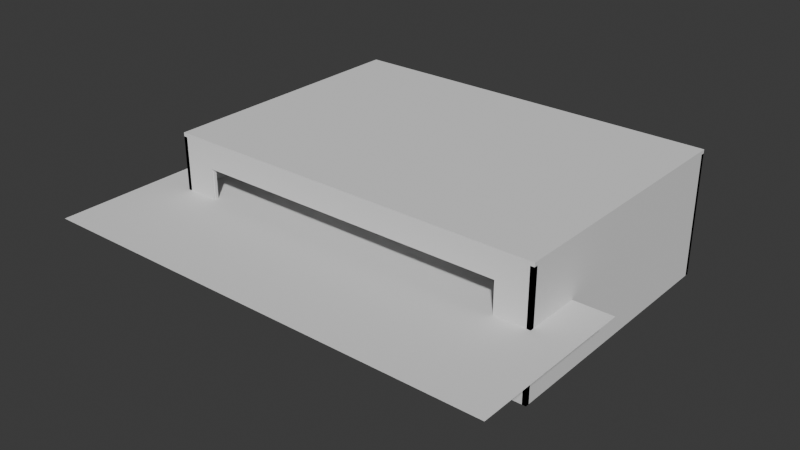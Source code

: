 # Source: laundromat.blend  (saved by Blender 5.2.45; exported with 4.5.12 LTS)
import bpy
from mathutils import Matrix  # noqa: F401  (used for matrix-valued properties, if any)

bpy.ops.wm.read_factory_settings(use_empty=True)
scene = bpy.context.scene
scene.name = 'Scene'

# ---- collections
col_collection = bpy.data.collections.new('Collection'); scene.collection.children.link(col_collection)

# ---- world
world_world = bpy.data.worlds.new('World'); scene.world = world_world
world_world.use_nodes = True; world_world.node_tree.nodes.clear()
_N = world_world.node_tree.nodes; _L = world_world.node_tree.links
n0 = _N.new('ShaderNodeOutputWorld'); n0.name = 'World Output'; n0.location = (200, 100)
n1 = _N.new('ShaderNodeBackground'); n1.name = 'Background'; n1.location = (-200, 100)
n1.inputs[0].default_value = (0.05088, 0.05088, 0.05088, 1.0)
_L.new(n1.outputs[0], n0.inputs[0])
n0.is_active_output = True
world_world.color = (0.05088, 0.05088, 0.05088)
world_world.sun_shadow_jitter_overblur = 0.0

# ---- meshes
me_roomshell_mesh = bpy.data.meshes.new('RoomShell_Mesh')
me_roomshell_mesh.from_pydata([(-5.0, 3.4, 0.0), (5.0, 3.4, 0.0), (5.0, 3.5, 0.0), (-5.0, 3.5, 0.0), (-5.0, 3.4, 3.2), (5.0, 3.4, 3.2), (5.0, 3.5, 3.2), (-5.0, 3.5, 3.2), (-5.0, -3.5, 0.0), (-4.9, -3.5, 0.0), (-4.9, 3.5, 0.0), (-5.0, 3.5, 0.0), (-5.0, -3.5, 3.2), (-4.9, -3.5, 3.2), (-4.9, 3.5, 3.2), (-5.0, 3.5, 3.2), (4.9, -3.5, 0.0), (5.0, -3.5, 0.0), (5.0, 3.5, 0.0), (4.9, 3.5, 0.0), (4.9, -3.5, 3.2), (5.0, -3.5, 3.2), (5.0, 3.5, 3.2), (4.9, 3.5, 3.2), (-5.0, -3.5, 3.2), (5.0, -3.5, 3.2), (5.0, 3.5, 3.2), (-5.0, 3.5, 3.2), (-5.0, -3.5, 3.3), (5.0, -3.5, 3.3), (5.0, 3.5, 3.3), (-5.0, 3.5, 3.3), (-5.0, -3.5, 0.0), (5.0, -3.5, 0.0), (5.0, -3.4, 0.0), (-5.0, -3.4, 0.0), (-5.0, -3.5, 0.45), (5.0, -3.5, 0.45), (5.0, -3.4, 0.45), (-5.0, -3.4, 0.45), (-5.0, -3.5, 2.6), (5.0, -3.5, 2.6), (5.0, -3.4, 2.6), (-5.0, -3.4, 2.6), (-5.0, -3.5, 3.2), (5.0, -3.5, 3.2), (5.0, -3.4, 3.2), (-5.0, -3.4, 3.2), (-5.0, -3.5, 0.45), (-4.1, -3.5, 0.45), (-4.1, -3.4, 0.45), (-5.0, -3.4, 0.45), (-5.0, -3.5, 2.6), (-4.1, -3.5, 2.6), (-4.1, -3.4, 2.6), (-5.0, -3.4, 2.6), (4.1, -3.5, 0.45), (5.0, -3.5, 0.45), (5.0, -3.4, 0.45), (4.1, -3.4, 0.45), (4.1, -3.5, 2.6), (5.0, -3.5, 2.6), (5.0, -3.4, 2.6), (4.1, -3.4, 2.6)], [], [(0, 3, 2, 1), (4, 5, 6, 7), (0, 1, 5, 4), (1, 2, 6, 5), (2, 3, 7, 6), (3, 0, 4, 7), (8, 11, 10, 9), (12, 13, 14, 15), (8, 9, 13, 12), (9, 10, 14, 13), (10, 11, 15, 14), (11, 8, 12, 15), (16, 19, 18, 17), (20, 21, 22, 23), (16, 17, 21, 20), (17, 18, 22, 21), (18, 19, 23, 22), (19, 16, 20, 23), (24, 27, 26, 25), (28, 29, 30, 31), (24, 25, 29, 28), (25, 26, 30, 29), (26, 27, 31, 30), (27, 24, 28, 31), (32, 35, 34, 33), (36, 37, 38, 39), (32, 33, 37, 36), (33, 34, 38, 37), (34, 35, 39, 38), (35, 32, 36, 39), (40, 43, 42, 41), (44, 45, 46, 47), (40, 41, 45, 44), (41, 42, 46, 45), (42, 43, 47, 46), (43, 40, 44, 47), (48, 51, 50, 49), (52, 53, 54, 55), (48, 49, 53, 52), (49, 50, 54, 53), (50, 51, 55, 54), (51, 48, 52, 55), (56, 59, 58, 57), (60, 61, 62, 63), (56, 57, 61, 60), (57, 58, 62, 61), (58, 59, 63, 62), (59, 56, 60, 63)])
me_roomshell_mesh.update()
me_floor_mesh = bpy.data.meshes.new('Floor_Mesh')
me_floor_mesh.from_pydata([(-1.0, -1.0, 0.0), (1.0, -1.0, 0.0), (1.0, 1.0, 0.0), (-1.0, 1.0, 0.0)], [], [(0, 1, 2, 3)])
me_floor_mesh.update()
me_groutx_mesh = bpy.data.meshes.new('GroutX_Mesh')
me_groutx_mesh.from_pydata([(-1.0, -1.0, -1.0), (1.0, -1.0, -1.0), (1.0, 1.0, -1.0), (-1.0, 1.0, -1.0), (-1.0, -1.0, 1.0), (1.0, -1.0, 1.0), (1.0, 1.0, 1.0), (-1.0, 1.0, 1.0)], [], [(0, 3, 2, 1), (4, 5, 6, 7), (0, 1, 5, 4), (1, 2, 6, 5), (2, 3, 7, 6), (3, 0, 4, 7)])
me_groutx_mesh.update()
me_grouty_mesh = bpy.data.meshes.new('GroutY_Mesh')
me_grouty_mesh.from_pydata([(-1.0, -1.0, -1.0), (1.0, -1.0, -1.0), (1.0, 1.0, -1.0), (-1.0, 1.0, -1.0), (-1.0, -1.0, 1.0), (1.0, -1.0, 1.0), (1.0, 1.0, 1.0), (-1.0, 1.0, 1.0)], [], [(0, 3, 2, 1), (4, 5, 6, 7), (0, 1, 5, 4), (1, 2, 6, 5), (2, 3, 7, 6), (3, 0, 4, 7)])
me_grouty_mesh.update()
me_frontglass_mesh = bpy.data.meshes.new('FrontGlass_Mesh')
me_frontglass_mesh.from_pydata([(-1.0, -1.0, 0.0), (1.0, -1.0, 0.0), (1.0, 1.0, 0.0), (-1.0, 1.0, 0.0)], [], [(0, 1, 2, 3)])
me_frontglass_mesh.update()
me_windowmullions_mesh = bpy.data.meshes.new('WindowMullions_Mesh')
me_windowmullions_mesh.from_pydata([(-1.0, -1.0, -1.0), (1.0, -1.0, -1.0), (1.0, 1.0, -1.0), (-1.0, 1.0, -1.0), (-1.0, -1.0, 1.0), (1.0, -1.0, 1.0), (1.0, 1.0, 1.0), (-1.0, 1.0, 1.0)], [], [(0, 3, 2, 1), (4, 5, 6, 7), (0, 1, 5, 4), (1, 2, 6, 5), (2, 3, 7, 6), (3, 0, 4, 7)])
me_windowmullions_mesh.update()
me_nightbackdrop_mesh = bpy.data.meshes.new('NightBackdrop_Mesh')
me_nightbackdrop_mesh.from_pydata([(-1.0, -1.0, 0.0), (1.0, -1.0, 0.0), (1.0, 1.0, 0.0), (-1.0, 1.0, 0.0)], [], [(0, 1, 2, 3)])
me_nightbackdrop_mesh.update()

# ---- objects
ob_roomshell = bpy.data.objects.new('RoomShell', me_roomshell_mesh)
ob_floor = bpy.data.objects.new('Floor', me_floor_mesh)
ob_groutx = bpy.data.objects.new('GroutX', me_groutx_mesh)
ob_grouty = bpy.data.objects.new('GroutY', me_grouty_mesh)
ob_frontglass = bpy.data.objects.new('FrontGlass', me_frontglass_mesh)
ob_windowmullions = bpy.data.objects.new('WindowMullions', me_windowmullions_mesh)
ob_nightbackdrop = bpy.data.objects.new('NightBackdrop', me_nightbackdrop_mesh)

# ---- transforms, parenting, visibility, modifiers, constraints
ob_roomshell.location = (0.0, 0.0, 0.0)
ob_floor.location = (0.0, 0.0, 0.0)
ob_floor.scale = (5.0, 3.5, 1.0)
ob_groutx.location = (-4.75, 0.0, 0.003)
ob_groutx.scale = (0.006, 3.5, 0.002)
ob_grouty.location = (0.0, -3.25, 0.003)
ob_grouty.scale = (5.0, 0.006, 0.002)
ob_frontglass.location = (0.0, -3.44, 1.525)
ob_frontglass.scale = (4.1, 1.075, 1.0)
ob_windowmullions.location = (-4.1, -3.42, 1.525)
ob_windowmullions.scale = (0.02, 0.04, 1.075)
ob_nightbackdrop.location = (0.0, -4.2, 1.8)
ob_nightbackdrop.scale = (6.0, 2.2, 1.0)

# ---- collection membership
col_collection.objects.link(ob_roomshell)
col_collection.objects.link(ob_floor)
col_collection.objects.link(ob_groutx)
col_collection.objects.link(ob_grouty)
col_collection.objects.link(ob_frontglass)
col_collection.objects.link(ob_windowmullions)
col_collection.objects.link(ob_nightbackdrop)

# ---- scene / render settings (as saved in the file)
scene.frame_start = 1; scene.frame_end = 250; scene.frame_set(1)
scene.render.engine = 'BLENDER_EEVEE_NEXT'
scene.render.bake_bias = 0.0
scene.render.bake_samples = 0
scene.render.compositor_device = 'GPU'
scene.eevee.use_volume_custom_range = False
scene.eevee.fast_gi_thickness_near = 0.1
scene.eevee.fast_gi_thickness_far = 0.0
scene.eevee.ray_tracing_options.screen_trace_thickness = 0.1
bpy.context.view_layer.update()

# ---- added for rendering (the .blend has no active camera and no usable light): camera, sun
cam_auto = bpy.data.cameras.new('AutoCamera')
cam_auto.lens = 50.0
cam_auto.sensor_width = 36.0
cam_auto.clip_end = 1000.0
ob_auto_camera = bpy.data.objects.new('AutoCamera', cam_auto)
scene.collection.objects.link(ob_auto_camera)
ob_auto_camera.location = (14.7137, -19.1064, 13.421)
ob_auto_camera.rotation_euler = (1.09748, -7.21219e-08, 0.694738)
scene.camera = ob_auto_camera
light_auto_sun = bpy.data.lights.new('AutoSun', 'SUN')
light_auto_sun.energy = 3.0
light_auto_sun.angle = 0.0523599
ob_auto_sun = bpy.data.objects.new('AutoSun', light_auto_sun)
scene.collection.objects.link(ob_auto_sun)
ob_auto_sun.rotation_euler = (0.872665, 0.174533, 0.523599)
bpy.context.view_layer.update()
